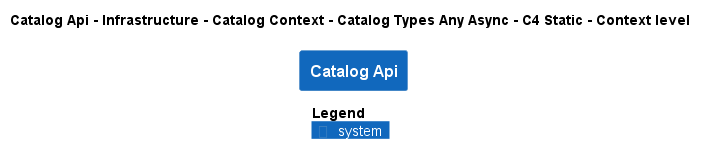

The diagram above was rendered by PlantUML. Its source (embedded in the PNG):
@startuml
!pragma layout smetana
!include ..\..\..\..\..\..\..\..\.c4s\C4_Context.puml

AddElementTag("state:new", $bgColor=green, $fontColor=#ffffff, $borderColor=green, $shadowing="False")
AddElementTag("state:changed", $bgColor=orange, $fontColor=#ffffff, $borderColor=orange, $shadowing="False")
AddElementTag("state:removed", $bgColor=red, $fontColor=#ffffff, $borderColor=red, $shadowing="False")

AddRelTag("state:new", $textColor=green, $lineColor=green)
AddRelTag("state:changed", $textColor=orange, $lineColor=orange)
AddRelTag("state:removed", $textColor=red, $lineColor=red)

SHOW_PERSON_PORTRAIT()
LAYOUT_TOP_DOWN()

skinparam linetype polyline

title Catalog Api - Infrastructure - Catalog Context - Catalog Types Any Async - C4 Static - Context level

System(dotnet.eShop.Architecture.SoftwareSystems.CatalogApi, "Catalog Api", "")



SHOW_LEGEND()
@enduml